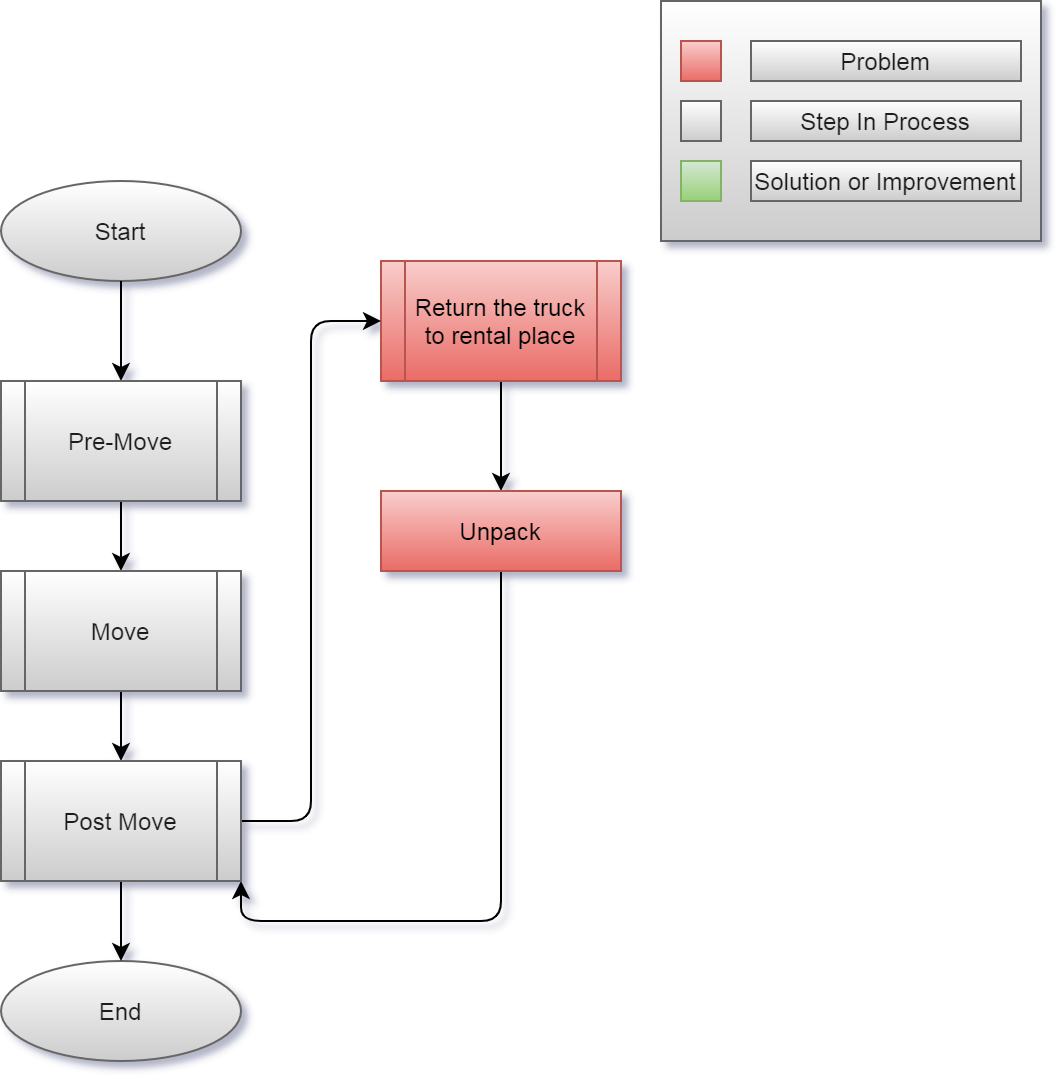

The diagram above was exported from draw.io. Its source (the exported page's mxGraphModel, read from the mxfile embedded in the PNG):
<mxGraphModel dx="1422" dy="-254" grid="1" gridSize="10" guides="1" tooltips="1" connect="1" arrows="1" fold="1" page="1" pageScale="1" pageWidth="850" pageHeight="1100" math="0" shadow="0">
  <root>
    <mxCell id="ObDfC9daXlRwfv7d71gY-0" />
    <mxCell id="ObDfC9daXlRwfv7d71gY-1" parent="ObDfC9daXlRwfv7d71gY-0" />
    <mxCell id="ObDfC9daXlRwfv7d71gY-2" value="" style="edgeStyle=orthogonalEdgeStyle;orthogonalLoop=1;jettySize=auto;html=1;" parent="ObDfC9daXlRwfv7d71gY-1" source="ObDfC9daXlRwfv7d71gY-3" target="ObDfC9daXlRwfv7d71gY-5" edge="1">
      <mxGeometry relative="1" as="geometry" />
    </mxCell>
    <mxCell id="ObDfC9daXlRwfv7d71gY-3" value="Return the truck to rental place" style="shape=process;whiteSpace=wrap;html=1;backgroundOutline=1;strokeColor=#b85450;fillColor=#f8cecc;gradientColor=#ea6b66;" parent="ObDfC9daXlRwfv7d71gY-1" vertex="1">
      <mxGeometry x="220" y="1270" width="120" height="60" as="geometry" />
    </mxCell>
    <mxCell id="ObDfC9daXlRwfv7d71gY-4" style="edgeStyle=orthogonalEdgeStyle;orthogonalLoop=1;jettySize=auto;html=1;exitX=0.5;exitY=1;exitDx=0;exitDy=0;entryX=1;entryY=1;entryDx=0;entryDy=0;" parent="ObDfC9daXlRwfv7d71gY-1" source="ObDfC9daXlRwfv7d71gY-5" target="ObDfC9daXlRwfv7d71gY-17" edge="1">
      <mxGeometry relative="1" as="geometry" />
    </mxCell>
    <mxCell id="ObDfC9daXlRwfv7d71gY-5" value="Unpack" style="whiteSpace=wrap;html=1;fontSize=12;strokeColor=#b85450;fillColor=#f8cecc;gradientColor=#ea6b66;" parent="ObDfC9daXlRwfv7d71gY-1" vertex="1">
      <mxGeometry x="220" y="1385" width="120" height="40" as="geometry" />
    </mxCell>
    <mxCell id="ObDfC9daXlRwfv7d71gY-6" value="End" style="ellipse;whiteSpace=wrap;html=1;fontColor=#1A1A1A;strokeColor=#666666;fillColor=#FFFFFF;gradientColor=#CCCCCC;" parent="ObDfC9daXlRwfv7d71gY-1" vertex="1">
      <mxGeometry x="30" y="1620" width="120" height="50" as="geometry" />
    </mxCell>
    <mxCell id="ObDfC9daXlRwfv7d71gY-8" value="Start" style="ellipse;whiteSpace=wrap;html=1;fontColor=#1A1A1A;strokeColor=#666666;fillColor=#FFFFFF;gradientColor=#CCCCCC;" parent="ObDfC9daXlRwfv7d71gY-1" vertex="1">
      <mxGeometry x="30" y="1230" width="120" height="50" as="geometry" />
    </mxCell>
    <mxCell id="ObDfC9daXlRwfv7d71gY-9" style="edgeStyle=orthogonalEdgeStyle;orthogonalLoop=1;jettySize=auto;html=1;exitX=0.5;exitY=1;exitDx=0;exitDy=0;" parent="ObDfC9daXlRwfv7d71gY-1" source="ObDfC9daXlRwfv7d71gY-8" target="ObDfC9daXlRwfv7d71gY-12" edge="1">
      <mxGeometry relative="1" as="geometry">
        <mxPoint x="90" y="1290" as="sourcePoint" />
      </mxGeometry>
    </mxCell>
    <mxCell id="ObDfC9daXlRwfv7d71gY-11" style="edgeStyle=orthogonalEdgeStyle;orthogonalLoop=1;jettySize=auto;html=1;" parent="ObDfC9daXlRwfv7d71gY-1" source="ObDfC9daXlRwfv7d71gY-12" target="ObDfC9daXlRwfv7d71gY-14" edge="1">
      <mxGeometry relative="1" as="geometry" />
    </mxCell>
    <mxCell id="ObDfC9daXlRwfv7d71gY-12" value="Pre-Move" style="shape=process;whiteSpace=wrap;html=1;backgroundOutline=1;fontColor=#1A1A1A;strokeColor=#666666;fillColor=#FFFFFF;gradientColor=#CCCCCC;" parent="ObDfC9daXlRwfv7d71gY-1" vertex="1">
      <mxGeometry x="30" y="1330" width="120" height="60" as="geometry" />
    </mxCell>
    <mxCell id="ObDfC9daXlRwfv7d71gY-13" style="edgeStyle=orthogonalEdgeStyle;orthogonalLoop=1;jettySize=auto;html=1;" parent="ObDfC9daXlRwfv7d71gY-1" source="ObDfC9daXlRwfv7d71gY-14" target="ObDfC9daXlRwfv7d71gY-17" edge="1">
      <mxGeometry relative="1" as="geometry" />
    </mxCell>
    <mxCell id="ObDfC9daXlRwfv7d71gY-14" value="Move" style="shape=process;whiteSpace=wrap;html=1;backgroundOutline=1;fontColor=#1A1A1A;strokeColor=#666666;fillColor=#FFFFFF;gradientColor=#CCCCCC;" parent="ObDfC9daXlRwfv7d71gY-1" vertex="1">
      <mxGeometry x="30" y="1425" width="120" height="60" as="geometry" />
    </mxCell>
    <mxCell id="ObDfC9daXlRwfv7d71gY-15" style="edgeStyle=orthogonalEdgeStyle;orthogonalLoop=1;jettySize=auto;html=1;" parent="ObDfC9daXlRwfv7d71gY-1" source="ObDfC9daXlRwfv7d71gY-17" target="ObDfC9daXlRwfv7d71gY-6" edge="1">
      <mxGeometry relative="1" as="geometry" />
    </mxCell>
    <mxCell id="ObDfC9daXlRwfv7d71gY-16" style="edgeStyle=orthogonalEdgeStyle;orthogonalLoop=1;jettySize=auto;html=1;entryX=0;entryY=0.5;entryDx=0;entryDy=0;" parent="ObDfC9daXlRwfv7d71gY-1" source="ObDfC9daXlRwfv7d71gY-17" target="ObDfC9daXlRwfv7d71gY-3" edge="1">
      <mxGeometry relative="1" as="geometry" />
    </mxCell>
    <mxCell id="ObDfC9daXlRwfv7d71gY-17" value="Post Move" style="shape=process;whiteSpace=wrap;html=1;backgroundOutline=1;fontColor=#1A1A1A;strokeColor=#666666;fillColor=#FFFFFF;gradientColor=#CCCCCC;" parent="ObDfC9daXlRwfv7d71gY-1" vertex="1">
      <mxGeometry x="30" y="1520" width="120" height="60" as="geometry" />
    </mxCell>
    <mxCell id="kkXMnGubxGtOioRiG_NJ-0" value="" style="group" parent="ObDfC9daXlRwfv7d71gY-1" vertex="1" connectable="0">
      <mxGeometry x="360" y="1140" width="190" height="120" as="geometry" />
    </mxCell>
    <mxCell id="kkXMnGubxGtOioRiG_NJ-1" value="" style="verticalLabelPosition=bottom;verticalAlign=top;html=1;shape=mxgraph.basic.rect;fillColor2=none;strokeWidth=1;size=20;indent=5;fillColor=#FFFFFF;gradientColor=#CCCCCC;strokeColor=#666666;fontColor=#1A1A1A;" parent="kkXMnGubxGtOioRiG_NJ-0" vertex="1">
      <mxGeometry width="190" height="120" as="geometry" />
    </mxCell>
    <mxCell id="kkXMnGubxGtOioRiG_NJ-2" value="" style="verticalLabelPosition=bottom;verticalAlign=top;html=1;shape=mxgraph.basic.rect;fillColor2=none;strokeWidth=1;size=20;indent=5;fillColor=#f8cecc;gradientColor=#ea6b66;strokeColor=#b85450;" parent="kkXMnGubxGtOioRiG_NJ-0" vertex="1">
      <mxGeometry x="10" y="20" width="20" height="20" as="geometry" />
    </mxCell>
    <mxCell id="kkXMnGubxGtOioRiG_NJ-3" value="Problem" style="text;html=1;align=center;verticalAlign=middle;whiteSpace=wrap;fillColor=#FFFFFF;gradientColor=#CCCCCC;strokeColor=#666666;fontColor=#1A1A1A;" parent="kkXMnGubxGtOioRiG_NJ-0" vertex="1">
      <mxGeometry x="45" y="20" width="135" height="20" as="geometry" />
    </mxCell>
    <mxCell id="kkXMnGubxGtOioRiG_NJ-4" value="" style="verticalLabelPosition=bottom;verticalAlign=top;html=1;shape=mxgraph.basic.rect;fillColor2=none;strokeWidth=1;size=20;indent=5;fillColor=#FFFFFF;gradientColor=#CCCCCC;strokeColor=#666666;fontColor=#1A1A1A;" parent="kkXMnGubxGtOioRiG_NJ-0" vertex="1">
      <mxGeometry x="10" y="50" width="20" height="20" as="geometry" />
    </mxCell>
    <mxCell id="kkXMnGubxGtOioRiG_NJ-5" value="Step In Process" style="text;html=1;align=center;verticalAlign=middle;whiteSpace=wrap;fillColor=#FFFFFF;gradientColor=#CCCCCC;strokeColor=#666666;fontColor=#1A1A1A;" parent="kkXMnGubxGtOioRiG_NJ-0" vertex="1">
      <mxGeometry x="45" y="50" width="135" height="20" as="geometry" />
    </mxCell>
    <mxCell id="kkXMnGubxGtOioRiG_NJ-6" value="" style="verticalLabelPosition=bottom;verticalAlign=top;html=1;shape=mxgraph.basic.rect;fillColor2=none;strokeWidth=1;size=20;indent=5;fillColor=#d5e8d4;gradientColor=#97d077;strokeColor=#82b366;" parent="kkXMnGubxGtOioRiG_NJ-0" vertex="1">
      <mxGeometry x="10" y="80" width="20" height="20" as="geometry" />
    </mxCell>
    <mxCell id="kkXMnGubxGtOioRiG_NJ-7" value="Solution or Improvement" style="text;html=1;align=center;verticalAlign=middle;whiteSpace=wrap;fillColor=#FFFFFF;gradientColor=#CCCCCC;strokeColor=#666666;fontColor=#1A1A1A;" parent="kkXMnGubxGtOioRiG_NJ-0" vertex="1">
      <mxGeometry x="45" y="80" width="135" height="20" as="geometry" />
    </mxCell>
  </root>
</mxGraphModel>